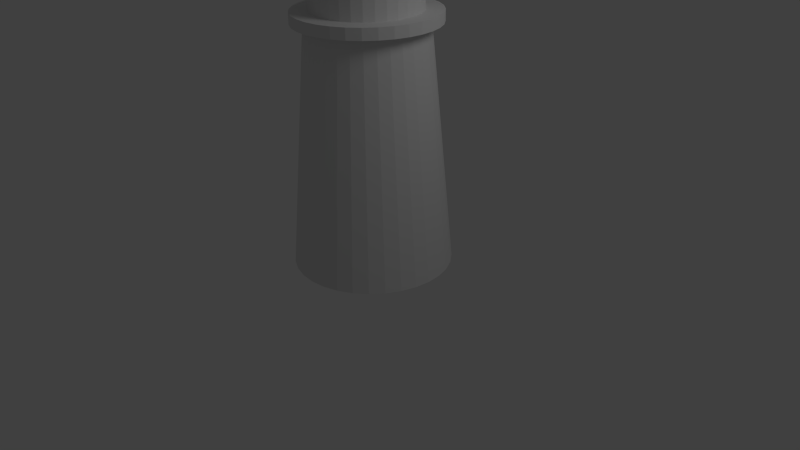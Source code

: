 # Source: Lighthouse.blend  (saved by Blender 2.63.0; exported with 4.5.12 LTS)
import bpy
from mathutils import Matrix  # noqa: F401  (used for matrix-valued properties, if any)

bpy.ops.wm.read_factory_settings(use_empty=True)
scene = bpy.context.scene
scene.name = 'Scene'

# ---- collections
col_collection_1 = bpy.data.collections.new('Collection 1'); scene.collection.children.link(col_collection_1)

# ---- world
world_world = bpy.data.worlds.new('World'); scene.world = world_world
world_world.color = (0.05088, 0.05088, 0.05088)
world_world.use_sun_shadow = False
world_world.sun_shadow_jitter_overblur = 0.0
world_world.cycles.sampling_method = 'MANUAL'
world_world.cycles.sample_map_resolution = 256

# ---- cameras
cam_camera = bpy.data.cameras.new('Camera')
cam_camera.clip_end = 100.0
cam_camera.lens = 35.0
cam_camera.sensor_width = 32.0
cam_camera.sensor_height = 18.0
cam_camera.ortho_scale = 7.314
cam_camera.dof.focus_distance = 0.0
cam_camera.dof.aperture_fstop = 128.0

# ---- lights
light_lamp = bpy.data.lights.new('Lamp', 'POINT')
light_lamp.transmission_factor = 0.0
light_lamp.cutoff_distance = 30.0
light_lamp.energy = 100.0
light_lamp.shadow_buffer_clip_start = 1.001
light_lamp.shadow_soft_size = 1.0
light_lamp.shadow_maximum_resolution = 0.006
light_lamp.use_absolute_resolution = True
light_lamp.cycles.use_multiple_importance_sampling = False

# ---- meshes
me_circle = bpy.data.meshes.new('Circle')
me_circle.from_pydata([(0.0, 0.0, 0.0), (0.0, 1.0, 0.0), (-0.1951, 0.9808, 0.0), (-0.3827, 0.9239, 0.0), (-0.5556, 0.8315, 0.0), (-0.7071, 0.7071, 0.0), (-0.8315, 0.5556, 0.0), (-0.9239, 0.3827, 0.0), (-0.9808, 0.1951, 0.0), (-1.0, 7.55e-08, 0.0), (-0.9808, -0.1951, 0.0), (-0.9239, -0.3827, 0.0), (-0.8315, -0.5556, 0.0), (-0.7071, -0.7071, 0.0), (-0.5556, -0.8315, 0.0), (-0.3827, -0.9239, 0.0), (-0.1951, -0.9808, 0.0), (3.258e-07, -1.0, 0.0), (0.1951, -0.9808, 0.0), (0.3827, -0.9239, 0.0), (0.5556, -0.8315, 0.0), (0.7071, -0.7071, 0.0), (0.8315, -0.5556, 0.0), (0.9239, -0.3827, 0.0), (0.9808, -0.1951, 0.0), (1.0, 9.656e-07, 0.0), (0.9808, 0.1951, 0.0), (0.9239, 0.3827, 0.0), (0.8315, 0.5556, 0.0), (0.7071, 0.7071, 0.0), (0.5556, 0.8315, 0.0), (0.3827, 0.9239, 0.0), (0.1951, 0.9808, 0.0), (0.0, 1.0, 0.0), (-0.1951, 0.9808, 0.0), (-0.3827, 0.9239, 0.0), (-0.5556, 0.8315, 0.0), (-0.7071, 0.7071, 0.0), (-0.8315, 0.5556, 0.0), (-0.9239, 0.3827, 0.0), (-0.9808, 0.1951, 0.0), (-1.0, 7.55e-08, 0.0), (-0.9808, -0.1951, 0.0), (-0.9239, -0.3827, 0.0), (-0.8315, -0.5556, 0.0), (-0.7071, -0.7071, 0.0), (-0.5556, -0.8315, 0.0), (-0.3827, -0.9239, 0.0), (-0.1951, -0.9808, 0.0), (3.258e-07, -1.0, 0.0), (0.1951, -0.9808, 0.0), (0.3827, -0.9239, 0.0), (0.5556, -0.8315, 0.0), (0.7071, -0.7071, 0.0), (0.8315, -0.5556, 0.0), (0.9239, -0.3827, 0.0), (0.9808, -0.1951, 0.0), (1.0, 9.656e-07, 0.0), (0.9808, 0.1951, 0.0), (0.9239, 0.3827, 0.0), (0.8315, 0.5556, 0.0), (0.7071, 0.7071, 0.0), (0.5556, 0.8315, 0.0), (0.3827, 0.9239, 0.0), (0.1951, 0.9808, 0.0), (0.0, 1.0, 0.0), (-0.1951, 0.9808, 0.0), (-0.3827, 0.9239, 0.0), (-0.5556, 0.8315, 0.0), (-0.7071, 0.7071, 0.0), (-0.8315, 0.5556, 0.0), (-0.9239, 0.3827, 0.0), (-0.9808, 0.1951, 0.0), (-1.0, 7.55e-08, 0.0), (-0.9808, -0.1951, 0.0), (-0.9239, -0.3827, 0.0), (-0.8315, -0.5556, 0.0), (-0.7071, -0.7071, 0.0), (-0.5556, -0.8315, 0.0), (-0.3827, -0.9239, 0.0), (-0.1951, -0.9808, 0.0), (3.258e-07, -1.0, 0.0), (0.1951, -0.9808, 0.0), (0.3827, -0.9239, 0.0), (0.5556, -0.8315, 0.0), (0.7071, -0.7071, 0.0), (0.8315, -0.5556, 0.0), (0.9239, -0.3827, 0.0), (0.9808, -0.1951, 0.0), (1.0, 9.656e-07, 0.0), (0.9808, 0.1951, 0.0), (0.9239, 0.3827, 0.0), (0.8315, 0.5556, 0.0), (0.7071, 0.7071, 0.0), (0.5556, 0.8315, 0.0), (0.3827, 0.9239, 0.0), (0.1951, 0.9808, 0.0), (-2.935e-08, 0.738, 3.0), (-0.144, 0.7238, 3.0), (-0.2824, 0.6818, 3.0), (-0.41, 0.6136, 3.0), (-0.5219, 0.5219, 3.0), (-0.6136, 0.41, 3.0), (-0.6818, 0.2824, 3.0), (-0.7238, 0.144, 3.0), (-0.738, 1.29e-07, 3.0), (-0.7238, -0.144, 3.0), (-0.6818, -0.2824, 3.0), (-0.6136, -0.41, 3.0), (-0.5219, -0.5219, 3.0), (-0.41, -0.6136, 3.0), (-0.2824, -0.6818, 3.0), (-0.144, -0.7238, 3.0), (2.111e-07, -0.738, 3.0), (0.144, -0.7238, 3.0), (0.2824, -0.6818, 3.0), (0.41, -0.6136, 3.0), (0.5219, -0.5219, 3.0), (0.6136, -0.41, 3.0), (0.6818, -0.2824, 3.0), (0.7238, -0.144, 3.0), (0.738, 7.859e-07, 3.0), (0.7238, 0.144, 3.0), (0.6818, 0.2824, 3.0), (0.6136, 0.41, 3.0), (0.5219, 0.5219, 3.0), (0.41, 0.6136, 3.0), (0.2824, 0.6818, 3.0), (0.144, 0.7238, 3.0), (-1.29e-08, 0.8878, 3.0), (-0.1732, 0.8708, 3.0), (-0.3398, 0.8202, 3.0), (-0.4932, 0.7382, 3.0), (-0.6278, 0.6278, 3.0), (-0.7382, 0.4932, 3.0), (-0.8202, 0.3398, 3.0), (-0.8708, 0.1732, 3.0), (-0.8878, 9.692e-08, 3.0), (-0.8708, -0.1732, 3.0), (-0.8202, -0.3398, 3.0), (-0.7382, -0.4932, 3.0), (-0.6278, -0.6278, 3.0), (-0.4932, -0.7382, 3.0), (-0.3398, -0.8202, 3.0), (-0.1732, -0.8708, 3.0), (2.764e-07, -0.8878, 3.0), (0.1732, -0.8708, 3.0), (0.3398, -0.8202, 3.0), (0.4932, -0.7382, 3.0), (0.6278, -0.6278, 3.0), (0.7382, -0.4932, 3.0), (0.8202, -0.3398, 3.0), (0.8708, -0.1732, 3.0), (0.8878, 8.872e-07, 3.0), (0.8708, 0.1732, 3.0), (0.8202, 0.3398, 3.0), (0.7382, 0.4932, 3.0), (0.6278, 0.6278, 3.0), (0.4932, 0.7382, 3.0), (0.3398, 0.8202, 3.0), (0.1732, 0.8708, 3.0), (-1.29e-08, 0.8878, 3.139), (-0.1732, 0.8708, 3.139), (-0.3398, 0.8202, 3.139), (-0.4932, 0.7382, 3.139), (-0.6278, 0.6278, 3.139), (-0.7382, 0.4932, 3.139), (-0.8202, 0.3398, 3.139), (-0.8708, 0.1732, 3.139), (-0.8878, 9.692e-08, 3.139), (-0.8708, -0.1732, 3.139), (-0.8202, -0.3398, 3.139), (-0.7382, -0.4932, 3.139), (-0.6278, -0.6278, 3.139), (-0.4932, -0.7382, 3.139), (-0.3398, -0.8202, 3.139), (-0.1732, -0.8708, 3.139), (2.764e-07, -0.8878, 3.139), (0.1732, -0.8708, 3.139), (0.3398, -0.8202, 3.139), (0.4932, -0.7382, 3.139), (0.6278, -0.6278, 3.139), (0.7382, -0.4932, 3.139), (0.8202, -0.3398, 3.139), (0.8708, -0.1732, 3.139), (0.8878, 8.872e-07, 3.139), (0.8708, 0.1732, 3.139), (0.8202, 0.3398, 3.139), (0.7382, 0.4932, 3.139), (0.6278, 0.6278, 3.139), (0.4932, 0.7382, 3.139), (0.3398, 0.8202, 3.139), (0.1732, 0.8708, 3.139), (-2.182e-08, 0.665, 3.139), (-0.1297, 0.6523, 3.139), (-0.2545, 0.6144, 3.139), (-0.3695, 0.553, 3.139), (-0.4703, 0.4703, 3.139), (-0.553, 0.3695, 3.139), (-0.6144, 0.2545, 3.139), (-0.6523, 0.1297, 3.139), (-0.665, 1.518e-07, 3.139), (-0.6523, -0.1297, 3.139), (-0.6144, -0.2545, 3.139), (-0.553, -0.3695, 3.139), (-0.4703, -0.4703, 3.139), (-0.3695, -0.553, 3.139), (-0.2545, -0.6144, 3.139), (-0.1297, -0.6523, 3.139), (1.949e-07, -0.665, 3.139), (0.1297, -0.6523, 3.139), (0.2545, -0.6144, 3.139), (0.3695, -0.553, 3.139), (0.4703, -0.4703, 3.139), (0.553, -0.3695, 3.139), (0.6144, -0.2545, 3.139), (0.6523, -0.1297, 3.139), (0.665, 7.438e-07, 3.139), (0.6523, 0.1297, 3.139), (0.6144, 0.2545, 3.139), (0.553, 0.3695, 3.139), (0.4703, 0.4703, 3.139), (0.3695, 0.553, 3.139), (0.2545, 0.6144, 3.139), (0.1297, 0.6523, 3.139), (-2.182e-08, 0.665, 3.139), (-0.1297, 0.6523, 3.139), (-0.2545, 0.6144, 3.139), (-0.3695, 0.553, 3.139), (-0.4703, 0.4703, 3.139), (-0.553, 0.3695, 3.139), (-0.6144, 0.2545, 3.139), (-0.6523, 0.1297, 3.139), (-0.665, 1.518e-07, 3.139), (-0.6523, -0.1297, 3.139), (-0.6144, -0.2545, 3.139), (-0.553, -0.3695, 3.139), (-0.4703, -0.4703, 3.139), (-0.3695, -0.553, 3.139), (-0.2545, -0.6144, 3.139), (-0.1297, -0.6523, 3.139), (1.949e-07, -0.665, 3.139), (0.1297, -0.6523, 3.139), (0.2545, -0.6144, 3.139), (0.3695, -0.553, 3.139), (0.4703, -0.4703, 3.139), (0.553, -0.3695, 3.139), (0.6144, -0.2545, 3.139), (0.6523, -0.1297, 3.139), (0.665, 7.438e-07, 3.139), (0.6523, 0.1297, 3.139), (0.6144, 0.2545, 3.139), (0.553, 0.3695, 3.139), (0.4703, 0.4703, 3.139), (0.3695, 0.553, 3.139), (0.2545, 0.6144, 3.139), (0.1297, 0.6523, 3.139), (-2.182e-08, 0.665, 3.894), (-0.1297, 0.6523, 3.894), (-0.2545, 0.6144, 3.894), (-0.3695, 0.553, 3.894), (-0.4703, 0.4703, 3.894), (-0.553, 0.3695, 3.894), (-0.6144, 0.2545, 3.894), (-0.6523, 0.1297, 3.894), (-0.665, 1.518e-07, 3.894), (-0.6523, -0.1297, 3.894), (-0.6144, -0.2545, 3.894), (-0.553, -0.3695, 3.894), (-0.4703, -0.4703, 3.894), (-0.3695, -0.553, 3.894), (-0.2545, -0.6144, 3.894), (-0.1297, -0.6523, 3.894), (1.949e-07, -0.665, 3.894), (0.1297, -0.6523, 3.894), (0.2545, -0.6144, 3.894), (0.3695, -0.553, 3.894), (0.4703, -0.4703, 3.894), (0.553, -0.3695, 3.894), (0.6144, -0.2545, 3.894), (0.6523, -0.1297, 3.894), (0.665, 7.438e-07, 3.894), (0.6523, 0.1297, 3.894), (0.6144, 0.2545, 3.894), (0.553, 0.3695, 3.894), (0.4703, 0.4703, 3.894), (0.3695, 0.553, 3.894), (0.2545, 0.6144, 3.894), (0.1297, 0.6523, 3.894)], [], [(0, 1, 2), (0, 2, 3), (0, 3, 4), (0, 4, 5), (0, 5, 6), (0, 6, 7), (0, 7, 8), (0, 8, 9), (0, 9, 10), (0, 10, 11), (0, 11, 12), (0, 12, 13), (0, 13, 14), (0, 14, 15), (0, 15, 16), (0, 16, 17), (0, 17, 18), (0, 18, 19), (0, 19, 20), (0, 20, 21), (0, 21, 22), (0, 22, 23), (0, 23, 24), (0, 24, 25), (0, 25, 26), (0, 26, 27), (0, 27, 28), (0, 28, 29), (0, 29, 30), (0, 30, 31), (0, 31, 32), (0, 32, 1), (21, 20, 52, 53), (3, 2, 34, 35), (16, 15, 47, 48), (29, 28, 60, 61), (11, 10, 42, 43), (24, 23, 55, 56), (6, 5, 37, 38), (19, 18, 50, 51), (32, 31, 63, 64), (14, 13, 45, 46), (27, 26, 58, 59), (9, 8, 40, 41), (22, 21, 53, 54), (4, 3, 35, 36), (2, 1, 33, 34), (17, 16, 48, 49), (30, 29, 61, 62), (12, 11, 43, 44), (25, 24, 56, 57), (7, 6, 38, 39), (20, 19, 51, 52), (64, 33, 1, 32), (15, 14, 46, 47), (28, 27, 59, 60), (10, 9, 41, 42), (23, 22, 54, 55), (5, 4, 36, 37), (18, 17, 49, 50), (31, 30, 62, 63), (13, 12, 44, 45), (26, 25, 57, 58), (8, 7, 39, 40), (40, 39, 71, 72), (35, 34, 66, 67), (61, 60, 92, 93), (56, 55, 87, 88), (51, 50, 82, 83), (46, 45, 77, 78), (41, 40, 72, 73), (36, 35, 67, 68), (62, 61, 93, 94), (57, 56, 88, 89), (52, 51, 83, 84), (47, 46, 78, 79), (42, 41, 73, 74), (37, 36, 68, 69), (63, 62, 94, 95), (58, 57, 89, 90), (53, 52, 84, 85), (48, 47, 79, 80), (43, 42, 74, 75), (38, 37, 69, 70), (64, 63, 95, 96), (59, 58, 90, 91), (54, 53, 85, 86), (49, 48, 80, 81), (44, 43, 75, 76), (39, 38, 70, 71), (34, 33, 65, 66), (96, 65, 33, 64), (60, 59, 91, 92), (55, 54, 86, 87), (50, 49, 81, 82), (45, 44, 76, 77), (75, 74, 106, 107), (70, 69, 101, 102), (96, 95, 127, 128), (91, 90, 122, 123), (86, 85, 117, 118), (81, 80, 112, 113), (76, 75, 107, 108), (71, 70, 102, 103), (66, 65, 97, 98), (128, 97, 65, 96), (92, 91, 123, 124), (87, 86, 118, 119), (82, 81, 113, 114), (77, 76, 108, 109), (72, 71, 103, 104), (67, 66, 98, 99), (93, 92, 124, 125), (88, 87, 119, 120), (83, 82, 114, 115), (78, 77, 109, 110), (73, 72, 104, 105), (68, 67, 99, 100), (94, 93, 125, 126), (89, 88, 120, 121), (84, 83, 115, 116), (79, 78, 110, 111), (74, 73, 105, 106), (69, 68, 100, 101), (95, 94, 126, 127), (90, 89, 121, 122), (85, 84, 116, 117), (80, 79, 111, 112), (110, 109, 141, 142), (105, 104, 136, 137), (100, 99, 131, 132), (126, 125, 157, 158), (121, 120, 152, 153), (116, 115, 147, 148), (111, 110, 142, 143), (106, 105, 137, 138), (101, 100, 132, 133), (127, 126, 158, 159), (122, 121, 153, 154), (117, 116, 148, 149), (112, 111, 143, 144), (107, 106, 138, 139), (102, 101, 133, 134), (128, 127, 159, 160), (123, 122, 154, 155), (118, 117, 149, 150), (113, 112, 144, 145), (108, 107, 139, 140), (103, 102, 134, 135), (98, 97, 129, 130), (160, 129, 97, 128), (124, 123, 155, 156), (119, 118, 150, 151), (114, 113, 145, 146), (109, 108, 140, 141), (104, 103, 135, 136), (99, 98, 130, 131), (125, 124, 156, 157), (120, 119, 151, 152), (115, 114, 146, 147), (145, 144, 176, 177), (140, 139, 171, 172), (135, 134, 166, 167), (130, 129, 161, 162), (192, 161, 129, 160), (156, 155, 187, 188), (151, 150, 182, 183), (146, 145, 177, 178), (141, 140, 172, 173), (136, 135, 167, 168), (131, 130, 162, 163), (157, 156, 188, 189), (152, 151, 183, 184), (147, 146, 178, 179), (142, 141, 173, 174), (137, 136, 168, 169), (132, 131, 163, 164), (158, 157, 189, 190), (153, 152, 184, 185), (148, 147, 179, 180), (143, 142, 174, 175), (138, 137, 169, 170), (133, 132, 164, 165), (159, 158, 190, 191), (154, 153, 185, 186), (149, 148, 180, 181), (144, 143, 175, 176), (139, 138, 170, 171), (134, 133, 165, 166), (160, 159, 191, 192), (155, 154, 186, 187), (150, 149, 181, 182), (180, 179, 211, 212), (175, 174, 206, 207), (170, 169, 201, 202), (165, 164, 196, 197), (191, 190, 222, 223), (186, 185, 217, 218), (181, 180, 212, 213), (176, 175, 207, 208), (171, 170, 202, 203), (166, 165, 197, 198), (192, 191, 223, 224), (187, 186, 218, 219), (182, 181, 213, 214), (177, 176, 208, 209), (172, 171, 203, 204), (167, 166, 198, 199), (162, 161, 193, 194), (224, 193, 161, 192), (188, 187, 219, 220), (183, 182, 214, 215), (178, 177, 209, 210), (173, 172, 204, 205), (168, 167, 199, 200), (163, 162, 194, 195), (189, 188, 220, 221), (184, 183, 215, 216), (179, 178, 210, 211), (174, 173, 205, 206), (169, 168, 200, 201), (164, 163, 195, 196), (190, 189, 221, 222), (185, 184, 216, 217), (215, 214, 246, 247), (210, 209, 241, 242), (205, 204, 236, 237), (200, 199, 231, 232), (195, 194, 226, 227), (221, 220, 252, 253), (216, 215, 247, 248), (211, 210, 242, 243), (206, 205, 237, 238), (201, 200, 232, 233), (196, 195, 227, 228), (222, 221, 253, 254), (217, 216, 248, 249), (212, 211, 243, 244), (207, 206, 238, 239), (202, 201, 233, 234), (197, 196, 228, 229), (223, 222, 254, 255), (218, 217, 249, 250), (213, 212, 244, 245), (208, 207, 239, 240), (203, 202, 234, 235), (198, 197, 229, 230), (224, 223, 255, 256), (219, 218, 250, 251), (214, 213, 245, 246), (209, 208, 240, 241), (204, 203, 235, 236), (199, 198, 230, 231), (194, 193, 225, 226), (256, 225, 193, 224), (220, 219, 251, 252), (250, 249, 281, 282), (245, 244, 276, 277), (240, 239, 271, 272), (235, 234, 266, 267), (230, 229, 261, 262), (256, 255, 287, 288), (251, 250, 282, 283), (246, 245, 277, 278), (241, 240, 272, 273), (236, 235, 267, 268), (231, 230, 262, 263), (226, 225, 257, 258), (288, 257, 225, 256), (252, 251, 283, 284), (247, 246, 278, 279), (242, 241, 273, 274), (237, 236, 268, 269), (232, 231, 263, 264), (227, 226, 258, 259), (253, 252, 284, 285), (248, 247, 279, 280), (243, 242, 274, 275), (238, 237, 269, 270), (233, 232, 264, 265), (228, 227, 259, 260), (254, 253, 285, 286), (249, 248, 280, 281), (244, 243, 275, 276), (239, 238, 270, 271), (234, 233, 265, 266), (229, 228, 260, 261), (255, 254, 286, 287)])
me_circle.use_remesh_preserve_volume = False
me_circle.use_remesh_preserve_attributes = False
me_circle.use_mirror_vertex_groups = False
me_circle.update()

# ---- objects
ob_circle = bpy.data.objects.new('Circle', me_circle)
ob_lamp = bpy.data.objects.new('Lamp', light_lamp)
ob_camera = bpy.data.objects.new('Camera', cam_camera)

# ---- transforms, parenting, visibility, modifiers, constraints
ob_circle.location = (0.0, 0.0, 0.0)
ob_circle.lineart.crease_threshold = 0.0
ob_lamp.location = (4.076, 1.005, 5.904)
ob_lamp.rotation_euler = (0.6503, 0.05522, 1.866)
ob_lamp.lock_rotations_4d = False
ob_lamp.empty_display_type = 'ARROWS'
ob_lamp.color = (0.0, 0.0, 0.0, 0.0)
ob_lamp.lineart.crease_threshold = 0.0
ob_camera.location = (7.481, -6.508, 5.344)
ob_camera.rotation_euler = (1.109, 0.01082, 0.8149)
ob_camera.lock_rotations_4d = False
ob_camera.empty_display_type = 'ARROWS'
ob_camera.color = (0.0, 0.0, 0.0, 0.0)
ob_camera.display_type = 'WIRE'
ob_camera.lineart.crease_threshold = 0.0

# ---- collection membership
col_collection_1.objects.link(ob_circle)
col_collection_1.objects.link(ob_lamp)
col_collection_1.objects.link(ob_camera)

# ---- scene / render settings (as saved in the file)
scene.camera = ob_camera
scene.frame_start = 1; scene.frame_end = 250; scene.frame_set(1)
scene.render.engine = 'BLENDER_EEVEE_NEXT'
scene.render.image_settings.color_mode = 'RGB'
scene.render.image_settings.compression = 90
scene.render.resolution_percentage = 50
scene.render.dither_intensity = 0.0
scene.render.bake_margin = 2
scene.render.bake_bias = 0.0
scene.cycles.use_denoising = False
scene.cycles.samples = 10
scene.cycles.sampling_pattern = 'TABULATED_SOBOL'
scene.cycles.light_sampling_threshold = 0.0
scene.cycles.use_adaptive_sampling = False
scene.cycles.use_light_tree = False
scene.cycles.blur_glossy = 0.0
scene.cycles.volume_bounces = 1
scene.cycles.pixel_filter_type = 'GAUSSIAN'
scene.cycles.sample_clamp_indirect = 0.0
scene.view_settings.view_transform = 'Standard'
bpy.context.view_layer.update()
